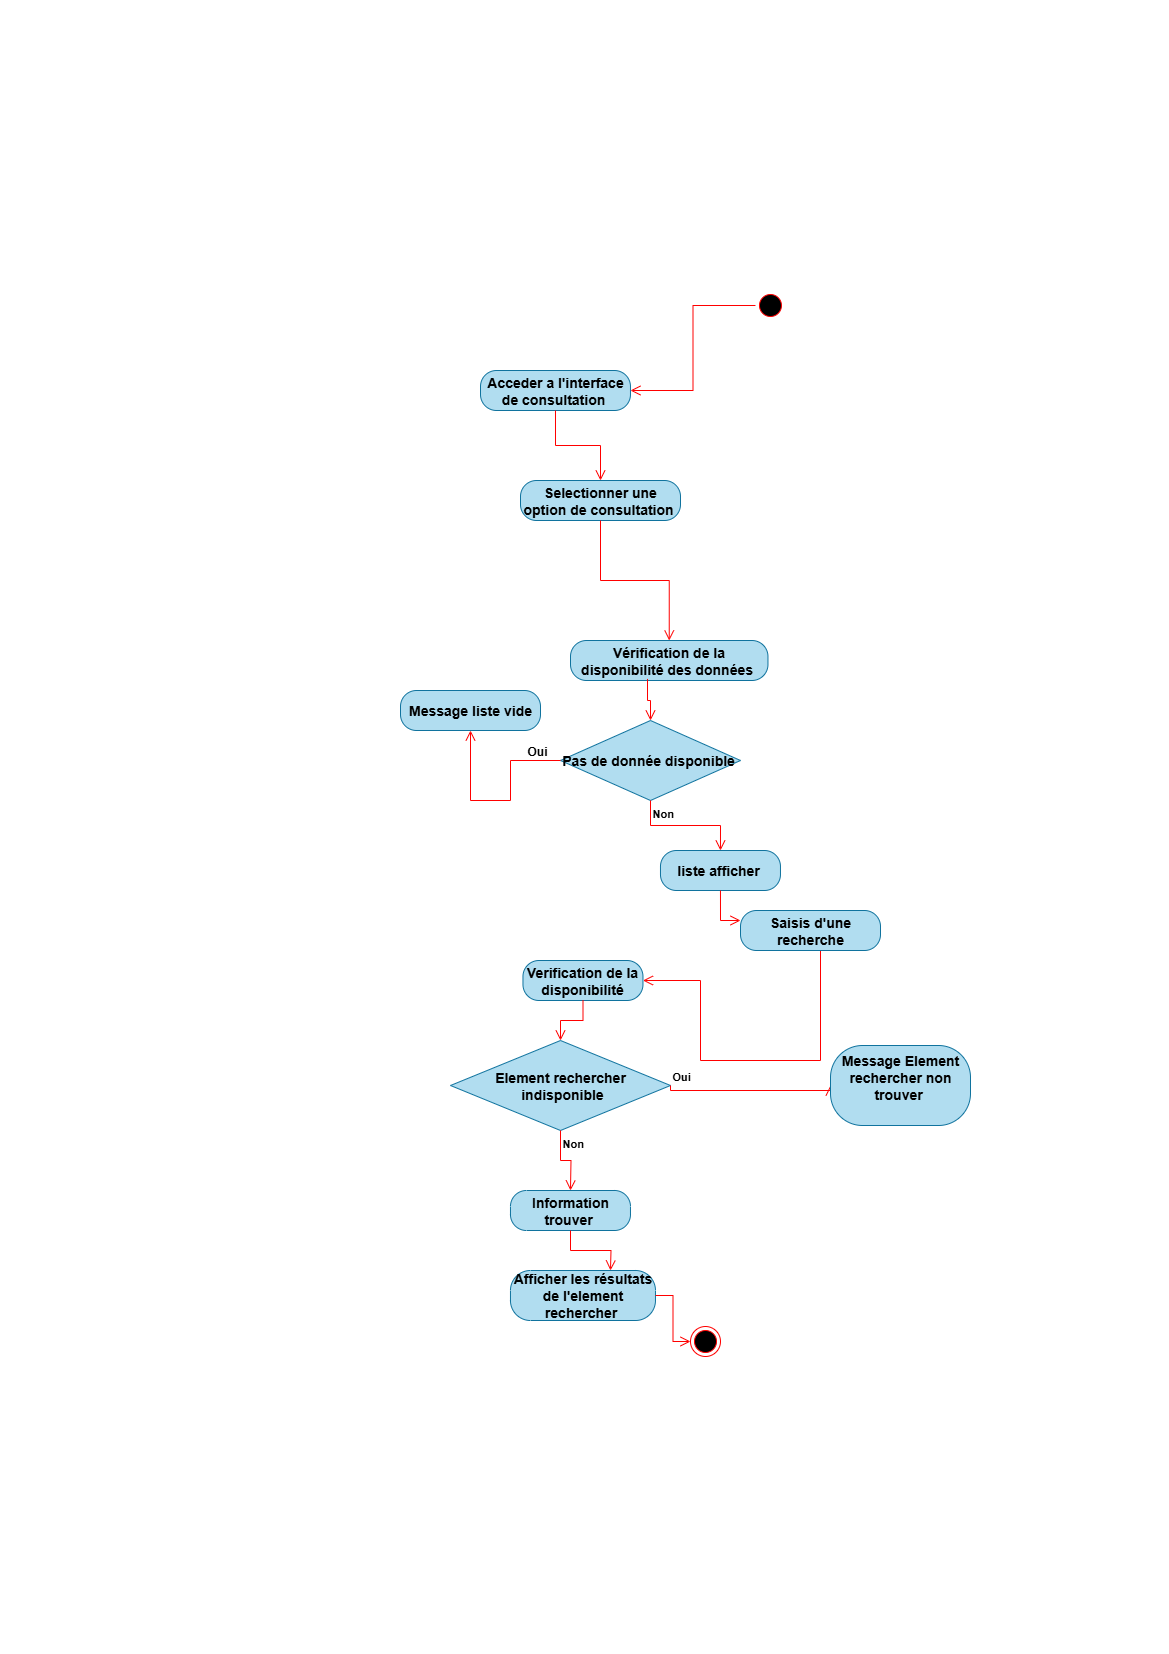

The diagram above was exported from draw.io. Its source (the exported page's mxGraphModel, read from the mxfile embedded in the PNG):
<mxGraphModel dx="1965" dy="1173" grid="1" gridSize="10" guides="1" tooltips="1" connect="1" arrows="1" fold="1" page="1" pageScale="1" pageWidth="1169" pageHeight="827" math="0" shadow="0">
  <root>
    <mxCell id="0" />
    <mxCell id="1" parent="0" />
    <mxCell id="GlO3R78ySqwkGrWlsP9U-4" value="" style="ellipse;html=1;shape=startState;fillColor=#000000;strokeColor=#ff0000;" vertex="1" parent="1">
      <mxGeometry x="754.97" y="290" width="30" height="30" as="geometry" />
    </mxCell>
    <mxCell id="GlO3R78ySqwkGrWlsP9U-5" value="" style="edgeStyle=orthogonalEdgeStyle;html=1;verticalAlign=bottom;endArrow=open;endSize=8;strokeColor=#ff0000;rounded=0;entryX=1;entryY=0.5;entryDx=0;entryDy=0;" edge="1" parent="1" source="GlO3R78ySqwkGrWlsP9U-4" target="GlO3R78ySqwkGrWlsP9U-36">
      <mxGeometry relative="1" as="geometry">
        <mxPoint x="620" y="480" as="targetPoint" />
      </mxGeometry>
    </mxCell>
    <mxCell id="GlO3R78ySqwkGrWlsP9U-6" value="&lt;b&gt;&lt;font style=&quot;font-size: 14px;&quot;&gt;Selectionner une option de consultation&amp;nbsp;&lt;/font&gt;&lt;/b&gt;" style="rounded=1;whiteSpace=wrap;html=1;arcSize=40;fillColor=#b1ddf0;strokeColor=#10739e;" vertex="1" parent="1">
      <mxGeometry x="520" y="480" width="160" height="40" as="geometry" />
    </mxCell>
    <mxCell id="GlO3R78ySqwkGrWlsP9U-9" value="&lt;span style=&quot;font-size: 14px;&quot;&gt;&lt;b&gt;Pas de donnée disponible&amp;nbsp;&lt;/b&gt;&lt;/span&gt;" style="rhombus;whiteSpace=wrap;html=1;fillColor=#b1ddf0;strokeColor=#10739e;" vertex="1" parent="1">
      <mxGeometry x="560" y="720" width="180" height="80" as="geometry" />
    </mxCell>
    <mxCell id="GlO3R78ySqwkGrWlsP9U-10" value="&lt;span style=&quot;font-size: 12px;&quot;&gt;&lt;b&gt;Oui&lt;/b&gt;&lt;/span&gt;" style="edgeStyle=orthogonalEdgeStyle;html=1;align=left;verticalAlign=bottom;endArrow=open;endSize=8;strokeColor=#ff0000;rounded=0;exitX=0;exitY=0.5;exitDx=0;exitDy=0;" edge="1" parent="1" source="GlO3R78ySqwkGrWlsP9U-9" target="GlO3R78ySqwkGrWlsP9U-30">
      <mxGeometry x="-0.6521" relative="1" as="geometry">
        <mxPoint x="460" y="500" as="targetPoint" />
        <Array as="points">
          <mxPoint x="510" y="760" />
          <mxPoint x="510" y="800" />
          <mxPoint x="470" y="800" />
        </Array>
        <mxPoint x="530" y="890" as="sourcePoint" />
        <mxPoint as="offset" />
      </mxGeometry>
    </mxCell>
    <mxCell id="GlO3R78ySqwkGrWlsP9U-11" value="&lt;b&gt;Non&lt;/b&gt;" style="edgeStyle=orthogonalEdgeStyle;html=1;align=left;verticalAlign=top;endArrow=open;endSize=8;strokeColor=#ff0000;rounded=0;exitX=0.5;exitY=1;exitDx=0;exitDy=0;entryX=0.5;entryY=0;entryDx=0;entryDy=0;" edge="1" parent="1" source="GlO3R78ySqwkGrWlsP9U-9" target="GlO3R78ySqwkGrWlsP9U-26">
      <mxGeometry x="-1" relative="1" as="geometry">
        <mxPoint x="707.53" y="980" as="targetPoint" />
        <mxPoint x="657.53" y="960" as="sourcePoint" />
      </mxGeometry>
    </mxCell>
    <mxCell id="GlO3R78ySqwkGrWlsP9U-12" value="" style="edgeStyle=orthogonalEdgeStyle;html=1;verticalAlign=bottom;endArrow=open;endSize=8;strokeColor=#ff0000;rounded=0;entryX=0.5;entryY=0;entryDx=0;entryDy=0;exitX=0.5;exitY=1;exitDx=0;exitDy=0;" edge="1" parent="1" source="GlO3R78ySqwkGrWlsP9U-6" target="GlO3R78ySqwkGrWlsP9U-24">
      <mxGeometry relative="1" as="geometry">
        <mxPoint x="690" y="700" as="targetPoint" />
        <mxPoint x="717.5454545454543" y="600" as="sourcePoint" />
      </mxGeometry>
    </mxCell>
    <mxCell id="GlO3R78ySqwkGrWlsP9U-13" value="&lt;font style=&quot;font-size: 14px;&quot;&gt;&lt;b&gt;Verification de la disponibilité&lt;/b&gt;&lt;/font&gt;" style="rounded=1;whiteSpace=wrap;html=1;arcSize=40;fillColor=#b1ddf0;strokeColor=#10739e;" vertex="1" parent="1">
      <mxGeometry x="522.47" y="960" width="120" height="40" as="geometry" />
    </mxCell>
    <mxCell id="GlO3R78ySqwkGrWlsP9U-14" value="" style="edgeStyle=orthogonalEdgeStyle;html=1;verticalAlign=bottom;endArrow=open;endSize=8;strokeColor=#ff0000;rounded=0;entryX=0.5;entryY=0;entryDx=0;entryDy=0;" edge="1" parent="1" source="GlO3R78ySqwkGrWlsP9U-13" target="GlO3R78ySqwkGrWlsP9U-15">
      <mxGeometry relative="1" as="geometry">
        <mxPoint x="569.97" y="1090" as="targetPoint" />
      </mxGeometry>
    </mxCell>
    <mxCell id="GlO3R78ySqwkGrWlsP9U-15" value="&lt;span style=&quot;font-size: 14px;&quot;&gt;&lt;b&gt;Element rechercher&lt;/b&gt;&lt;/span&gt;&lt;div&gt;&lt;span style=&quot;font-size: 14px;&quot;&gt;&lt;b&gt;&amp;nbsp;indisponible&lt;/b&gt;&lt;/span&gt;&lt;/div&gt;" style="rhombus;whiteSpace=wrap;html=1;fillColor=#b1ddf0;strokeColor=#10739e;" vertex="1" parent="1">
      <mxGeometry x="450" y="1040" width="220" height="90" as="geometry" />
    </mxCell>
    <mxCell id="GlO3R78ySqwkGrWlsP9U-16" value="&lt;b&gt;Oui&lt;/b&gt;" style="edgeStyle=orthogonalEdgeStyle;html=1;align=left;verticalAlign=bottom;endArrow=open;endSize=8;strokeColor=#ff0000;rounded=0;entryX=0;entryY=0.5;entryDx=0;entryDy=0;exitX=1;exitY=0.5;exitDx=0;exitDy=0;" edge="1" parent="1" source="GlO3R78ySqwkGrWlsP9U-15" target="GlO3R78ySqwkGrWlsP9U-34">
      <mxGeometry x="-1" relative="1" as="geometry">
        <mxPoint x="945" y="1094.6" as="targetPoint" />
        <Array as="points">
          <mxPoint x="670" y="1090" />
        </Array>
        <mxPoint x="675" y="1095" as="sourcePoint" />
        <mxPoint as="offset" />
      </mxGeometry>
    </mxCell>
    <mxCell id="GlO3R78ySqwkGrWlsP9U-17" value="&lt;b&gt;Non&lt;/b&gt;" style="edgeStyle=orthogonalEdgeStyle;html=1;align=left;verticalAlign=top;endArrow=open;endSize=8;strokeColor=#ff0000;rounded=0;" edge="1" parent="1" source="GlO3R78ySqwkGrWlsP9U-15">
      <mxGeometry x="-1" relative="1" as="geometry">
        <mxPoint x="569.97" y="1190" as="targetPoint" />
        <mxPoint as="offset" />
      </mxGeometry>
    </mxCell>
    <mxCell id="GlO3R78ySqwkGrWlsP9U-18" value="&lt;span style=&quot;font-size: 14px;&quot;&gt;&lt;b&gt;Information trouver&amp;nbsp;&lt;/b&gt;&lt;/span&gt;" style="rounded=1;whiteSpace=wrap;html=1;arcSize=40;fillColor=#b1ddf0;strokeColor=#10739e;" vertex="1" parent="1">
      <mxGeometry x="509.97" y="1190" width="120" height="40" as="geometry" />
    </mxCell>
    <mxCell id="GlO3R78ySqwkGrWlsP9U-19" value="" style="edgeStyle=orthogonalEdgeStyle;html=1;verticalAlign=bottom;endArrow=open;endSize=8;strokeColor=#ff0000;rounded=0;" edge="1" parent="1" source="GlO3R78ySqwkGrWlsP9U-18">
      <mxGeometry relative="1" as="geometry">
        <mxPoint x="609.97" y="1270" as="targetPoint" />
      </mxGeometry>
    </mxCell>
    <mxCell id="GlO3R78ySqwkGrWlsP9U-20" value="&lt;b&gt;&lt;font style=&quot;font-size: 14px;&quot;&gt;Afficher les résultats de l'element rechercher&amp;nbsp;&lt;/font&gt;&lt;/b&gt;" style="rounded=1;whiteSpace=wrap;html=1;arcSize=40;fillColor=#b1ddf0;strokeColor=#10739e;" vertex="1" parent="1">
      <mxGeometry x="509.97" y="1270" width="145" height="50" as="geometry" />
    </mxCell>
    <mxCell id="GlO3R78ySqwkGrWlsP9U-21" value="" style="edgeStyle=orthogonalEdgeStyle;html=1;verticalAlign=bottom;endArrow=open;endSize=8;strokeColor=#ff0000;rounded=0;entryX=0;entryY=0.5;entryDx=0;entryDy=0;" edge="1" parent="1" source="GlO3R78ySqwkGrWlsP9U-20" target="GlO3R78ySqwkGrWlsP9U-22">
      <mxGeometry relative="1" as="geometry">
        <mxPoint x="569.97" y="1370" as="targetPoint" />
      </mxGeometry>
    </mxCell>
    <mxCell id="GlO3R78ySqwkGrWlsP9U-22" value="" style="ellipse;html=1;shape=endState;fillColor=#000000;strokeColor=#ff0000;" vertex="1" parent="1">
      <mxGeometry x="690" y="1326" width="30" height="30" as="geometry" />
    </mxCell>
    <mxCell id="GlO3R78ySqwkGrWlsP9U-24" value="&lt;b&gt;&lt;font style=&quot;font-size: 14px;&quot;&gt;Vérification de la disponibilité des données&amp;nbsp;&lt;/font&gt;&lt;/b&gt;" style="rounded=1;whiteSpace=wrap;html=1;arcSize=40;fillColor=#b1ddf0;strokeColor=#10739e;" vertex="1" parent="1">
      <mxGeometry x="570" y="640" width="197.47" height="40" as="geometry" />
    </mxCell>
    <mxCell id="GlO3R78ySqwkGrWlsP9U-25" value="" style="edgeStyle=orthogonalEdgeStyle;html=1;verticalAlign=bottom;endArrow=open;endSize=8;strokeColor=#ff0000;rounded=0;entryX=0.5;entryY=0;entryDx=0;entryDy=0;exitX=0.39;exitY=0.961;exitDx=0;exitDy=0;exitPerimeter=0;" edge="1" parent="1" source="GlO3R78ySqwkGrWlsP9U-24" target="GlO3R78ySqwkGrWlsP9U-9">
      <mxGeometry relative="1" as="geometry">
        <mxPoint x="790" y="850" as="targetPoint" />
        <mxPoint x="820" y="740" as="sourcePoint" />
      </mxGeometry>
    </mxCell>
    <mxCell id="GlO3R78ySqwkGrWlsP9U-26" value="&lt;span style=&quot;font-size: 14px;&quot;&gt;&lt;b&gt;liste afficher&amp;nbsp;&lt;/b&gt;&lt;/span&gt;" style="rounded=1;whiteSpace=wrap;html=1;arcSize=40;fillColor=#b1ddf0;strokeColor=#10739e;" vertex="1" parent="1">
      <mxGeometry x="659.97" y="850" width="120" height="40" as="geometry" />
    </mxCell>
    <mxCell id="GlO3R78ySqwkGrWlsP9U-27" value="" style="edgeStyle=orthogonalEdgeStyle;html=1;verticalAlign=bottom;endArrow=open;endSize=8;strokeColor=#ff0000;rounded=0;entryX=0;entryY=0.25;entryDx=0;entryDy=0;exitX=0.5;exitY=1;exitDx=0;exitDy=0;" edge="1" parent="1" source="GlO3R78ySqwkGrWlsP9U-26" target="GlO3R78ySqwkGrWlsP9U-38">
      <mxGeometry relative="1" as="geometry">
        <mxPoint x="705" y="1102" as="targetPoint" />
        <mxPoint x="700" y="1040" as="sourcePoint" />
      </mxGeometry>
    </mxCell>
    <mxCell id="GlO3R78ySqwkGrWlsP9U-29" value="" style="edgeStyle=orthogonalEdgeStyle;html=1;align=left;verticalAlign=top;endArrow=open;endSize=8;strokeColor=#ff0000;rounded=0;exitX=0.5;exitY=1;exitDx=0;exitDy=0;entryX=1;entryY=0.5;entryDx=0;entryDy=0;" edge="1" parent="1" source="GlO3R78ySqwkGrWlsP9U-38" target="GlO3R78ySqwkGrWlsP9U-13">
      <mxGeometry x="-1" y="-41" relative="1" as="geometry">
        <mxPoint x="680" y="1010" as="targetPoint" />
        <mxPoint x="820" y="1050" as="sourcePoint" />
        <mxPoint x="-40" y="-31" as="offset" />
        <Array as="points">
          <mxPoint x="820" y="950" />
          <mxPoint x="820" y="1060" />
          <mxPoint x="700" y="1060" />
          <mxPoint x="700" y="980" />
        </Array>
      </mxGeometry>
    </mxCell>
    <mxCell id="GlO3R78ySqwkGrWlsP9U-30" value="&lt;b&gt;&lt;font style=&quot;font-size: 14px;&quot;&gt;Message liste vide&lt;/font&gt;&lt;/b&gt;" style="rounded=1;whiteSpace=wrap;html=1;arcSize=40;fillColor=#b1ddf0;strokeColor=#10739e;" vertex="1" parent="1">
      <mxGeometry x="400" y="690" width="140" height="40" as="geometry" />
    </mxCell>
    <mxCell id="GlO3R78ySqwkGrWlsP9U-34" value="&lt;b&gt;&lt;font style=&quot;font-size: 14px;&quot;&gt;Message Element rechercher non trouver&amp;nbsp;&lt;/font&gt;&lt;/b&gt;&lt;div&gt;&lt;b&gt;&lt;font style=&quot;font-size: 14px;&quot;&gt;&lt;br&gt;&lt;/font&gt;&lt;/b&gt;&lt;/div&gt;" style="rounded=1;whiteSpace=wrap;html=1;arcSize=40;fillColor=#b1ddf0;strokeColor=#10739e;" vertex="1" parent="1">
      <mxGeometry x="830" y="1045" width="140" height="80" as="geometry" />
    </mxCell>
    <mxCell id="GlO3R78ySqwkGrWlsP9U-36" value="&lt;b&gt;&lt;font style=&quot;font-size: 14px;&quot;&gt;Acceder a l'interface de consultation&amp;nbsp;&lt;/font&gt;&lt;/b&gt;" style="rounded=1;whiteSpace=wrap;html=1;arcSize=40;fillColor=#b1ddf0;strokeColor=#10739e;" vertex="1" parent="1">
      <mxGeometry x="480" y="370" width="149.97" height="40" as="geometry" />
    </mxCell>
    <mxCell id="GlO3R78ySqwkGrWlsP9U-37" value="" style="edgeStyle=orthogonalEdgeStyle;html=1;verticalAlign=bottom;endArrow=open;endSize=8;strokeColor=#ff0000;rounded=0;entryX=0.5;entryY=0;entryDx=0;entryDy=0;exitX=0.5;exitY=1;exitDx=0;exitDy=0;" edge="1" parent="1" source="GlO3R78ySqwkGrWlsP9U-36" target="GlO3R78ySqwkGrWlsP9U-6">
      <mxGeometry relative="1" as="geometry">
        <mxPoint x="537" y="440" as="targetPoint" />
        <mxPoint x="440" y="400" as="sourcePoint" />
      </mxGeometry>
    </mxCell>
    <mxCell id="GlO3R78ySqwkGrWlsP9U-38" value="&lt;span style=&quot;font-size: 14px;&quot;&gt;&lt;b&gt;Saisis d'une recherche&lt;/b&gt;&lt;/span&gt;" style="rounded=1;whiteSpace=wrap;html=1;arcSize=40;fillColor=#b1ddf0;strokeColor=#10739e;" vertex="1" parent="1">
      <mxGeometry x="740" y="910" width="140" height="40" as="geometry" />
    </mxCell>
  </root>
</mxGraphModel>